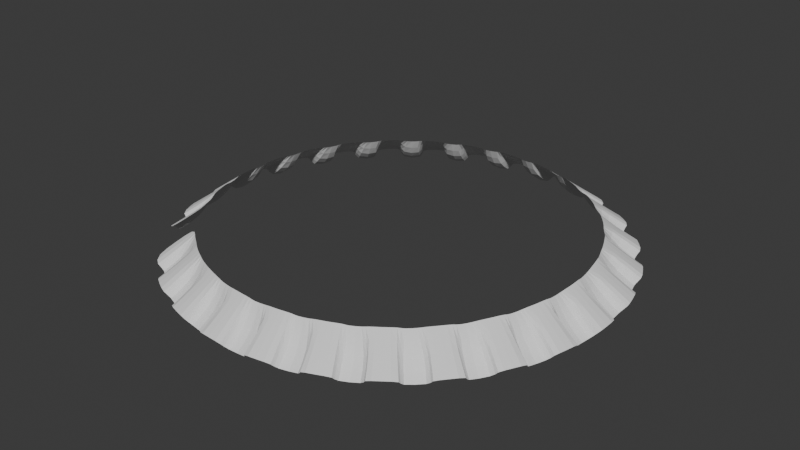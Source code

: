 # Source: ArrayTest.blend  (saved by Blender 4.5.92; exported with 4.5.12 LTS)
import bpy
from mathutils import Matrix  # noqa: F401  (used for matrix-valued properties, if any)

bpy.ops.wm.read_factory_settings(use_empty=True)
scene = bpy.context.scene
scene.name = 'Scene'

# ---- collections
col_collection = bpy.data.collections.new('Collection'); scene.collection.children.link(col_collection)

# ---- world
world_world = bpy.data.worlds.new('World'); scene.world = world_world
world_world.use_nodes = True; world_world.node_tree.nodes.clear()
_N = world_world.node_tree.nodes; _L = world_world.node_tree.links
n0 = _N.new('ShaderNodeOutputWorld'); n0.name = 'World Output'; n0.location = (200, 100)
n1 = _N.new('ShaderNodeBackground'); n1.name = 'Background'; n1.location = (-200, 100)
n1.inputs[0].default_value = (0.05088, 0.05088, 0.05088, 1.0)
_L.new(n1.outputs[0], n0.inputs[0])
n0.is_active_output = True
world_world.color = (0.05088, 0.05088, 0.05088)
world_world.sun_shadow_jitter_overblur = 0.0

# ---- meshes
me_plane = bpy.data.meshes.new('Plane')
me_plane.from_pydata([(-0.9103, -2.119, 0.0), (1.09, -2.119, 0.0), (-0.9103, -0.1189, 0.0), (1.09, -0.1189, 0.0), (-0.3633, -2.125, -0.02303), (-0.5152, -2.079, 0.4712), (0.5937, -2.079, 0.4712), (0.3791, -2.117, 2.8e-08), (0.5235, -0.1134, -0.004992), (0.4, -0.1461, 0.04788), (-0.204, -0.1204, 0.06195), (-0.3295, -0.1133, 0.008271), (-0.9103, -1.119, 0.0), (1.09, -1.119, 0.0), (-0.3844, -1.119, -0.01432), (-0.5684, -1.193, 0.4689), (0.6284, -1.171, 0.5317), (0.4513, -1.115, -0.002496)], [], [(17, 13, 3, 8), (12, 14, 11, 2), (14, 15, 10, 11), (15, 16, 9, 10), (16, 17, 8, 9), (6, 7, 17, 16), (5, 6, 16, 15), (4, 5, 15, 14), (0, 4, 14, 12), (7, 1, 13, 17)])
_uv = me_plane.uv_layers.new(name='UVMap')
_uv.uv.foreach_set('vector', [0.8, 0.5, 1.0, 0.5, 1.0, 1.0, 0.8, 1.0, 0.0, 0.5, 0.2, 0.5, 0.2, 1.0, 0.0, 1.0, 0.2, 0.5, 0.4, 0.5, 0.4, 1.0, 0.2, 1.0, 0.4, 0.5, 0.6, 0.5, 0.6, 1.0, 0.4, 1.0, 0.6, 0.5, 0.8, 0.5, 0.8, 1.0, 0.6, 1.0, 0.6, 0.0, 0.8, 0.0, 0.8, 0.5, 0.6, 0.5, 0.4, 0.0, 0.6, 0.0, 0.6, 0.5, 0.4, 0.5, 0.2, 0.0, 0.4, 0.0, 0.4, 0.5, 0.2, 0.5, 0.0, 0.0, 0.2, 0.0, 0.2, 0.5, 0.0, 0.5, 0.8, 0.0, 1.0, 0.0, 1.0, 0.5, 0.8, 0.5])
me_plane.update()

# ---- curves / text
cu_b_ziercircle_001 = bpy.data.curves.new('BézierCircle.001', 'CURVE')
cu_b_ziercircle_001.dimensions = '3D'
_sp = cu_b_ziercircle_001.splines.new('BEZIER'); _sp.bezier_points.add(3)
_sp.bezier_points.foreach_set('co', [-8.599, 0.0, 0.0, 0.0, 8.599, 0.0, 8.599, 0.0, 0.0, 0.0, -8.599, 0.0])
_sp.bezier_points.foreach_set('handle_left', [-8.599, -4.747, 0.0, -4.747, 8.599, 0.0, 8.599, 4.747, 0.0, 4.747, -8.599, 0.0])
_sp.bezier_points.foreach_set('handle_right', [-8.599, 4.747, 0.0, 4.747, 8.599, 0.0, 8.599, -4.747, 0.0, -4.747, -8.599, 0.0])
for _p, _l, _r in zip(_sp.bezier_points, ['AUTO', 'AUTO', 'AUTO', 'AUTO'], ['AUTO', 'AUTO', 'AUTO', 'AUTO']): _p.handle_left_type = _l; _p.handle_right_type = _r
_sp.bezier_points.foreach_set('tilt', [-3.753, -3.753, -3.753, -3.753])
_sp.order_u = 0
_sp.order_v = 0
_sp.use_cyclic_u = True
cu_b_ziercircle_001.use_path = True
cu_b_ziercircle_001.fill_mode = 'FULL'

# ---- objects
ob_plane = bpy.data.objects.new('Plane', me_plane)
ob_b_ziercircle = bpy.data.objects.new('BézierCircle', cu_b_ziercircle_001)

# ---- transforms, parenting, visibility, modifiers, constraints
ob_plane.location = (9.522, 0.2711, 0.0)
_m = ob_plane.modifiers.new('Array', 'ARRAY')
_m.count = 26
_m.fit_length = 14.2
_m.use_merge_vertices = True
_m = ob_plane.modifiers.new('Curve', 'CURVE')
_m.object = ob_b_ziercircle
_m = ob_plane.modifiers.new('Subdivision', 'SUBSURF')
_m.render_levels = 1
ob_b_ziercircle.location = (0.0, 0.0, 0.0)

# ---- collection membership
col_collection.objects.link(ob_plane)
col_collection.objects.link(ob_b_ziercircle)

# ---- scene / render settings (as saved in the file)
scene.frame_start = 1; scene.frame_end = 250; scene.frame_set(1)
scene.render.engine = 'BLENDER_EEVEE_NEXT'
bpy.context.view_layer.update()

# ---- added for rendering (the .blend has no active camera and no usable light): camera, sun
cam_auto = bpy.data.cameras.new('AutoCamera')
cam_auto.lens = 50.0
cam_auto.sensor_width = 36.0
cam_auto.clip_end = 1000.0
ob_auto_camera = bpy.data.objects.new('AutoCamera', cam_auto)
scene.collection.objects.link(ob_auto_camera)
ob_auto_camera.location = (26.5465, -31.8496, 21.0263)
ob_auto_camera.rotation_euler = (1.09748, -7.21219e-08, 0.694738)
scene.camera = ob_auto_camera
light_auto_sun = bpy.data.lights.new('AutoSun', 'SUN')
light_auto_sun.energy = 3.0
light_auto_sun.angle = 0.0523599
ob_auto_sun = bpy.data.objects.new('AutoSun', light_auto_sun)
scene.collection.objects.link(ob_auto_sun)
ob_auto_sun.rotation_euler = (0.872665, 0.174533, 0.523599)
bpy.context.view_layer.update()
